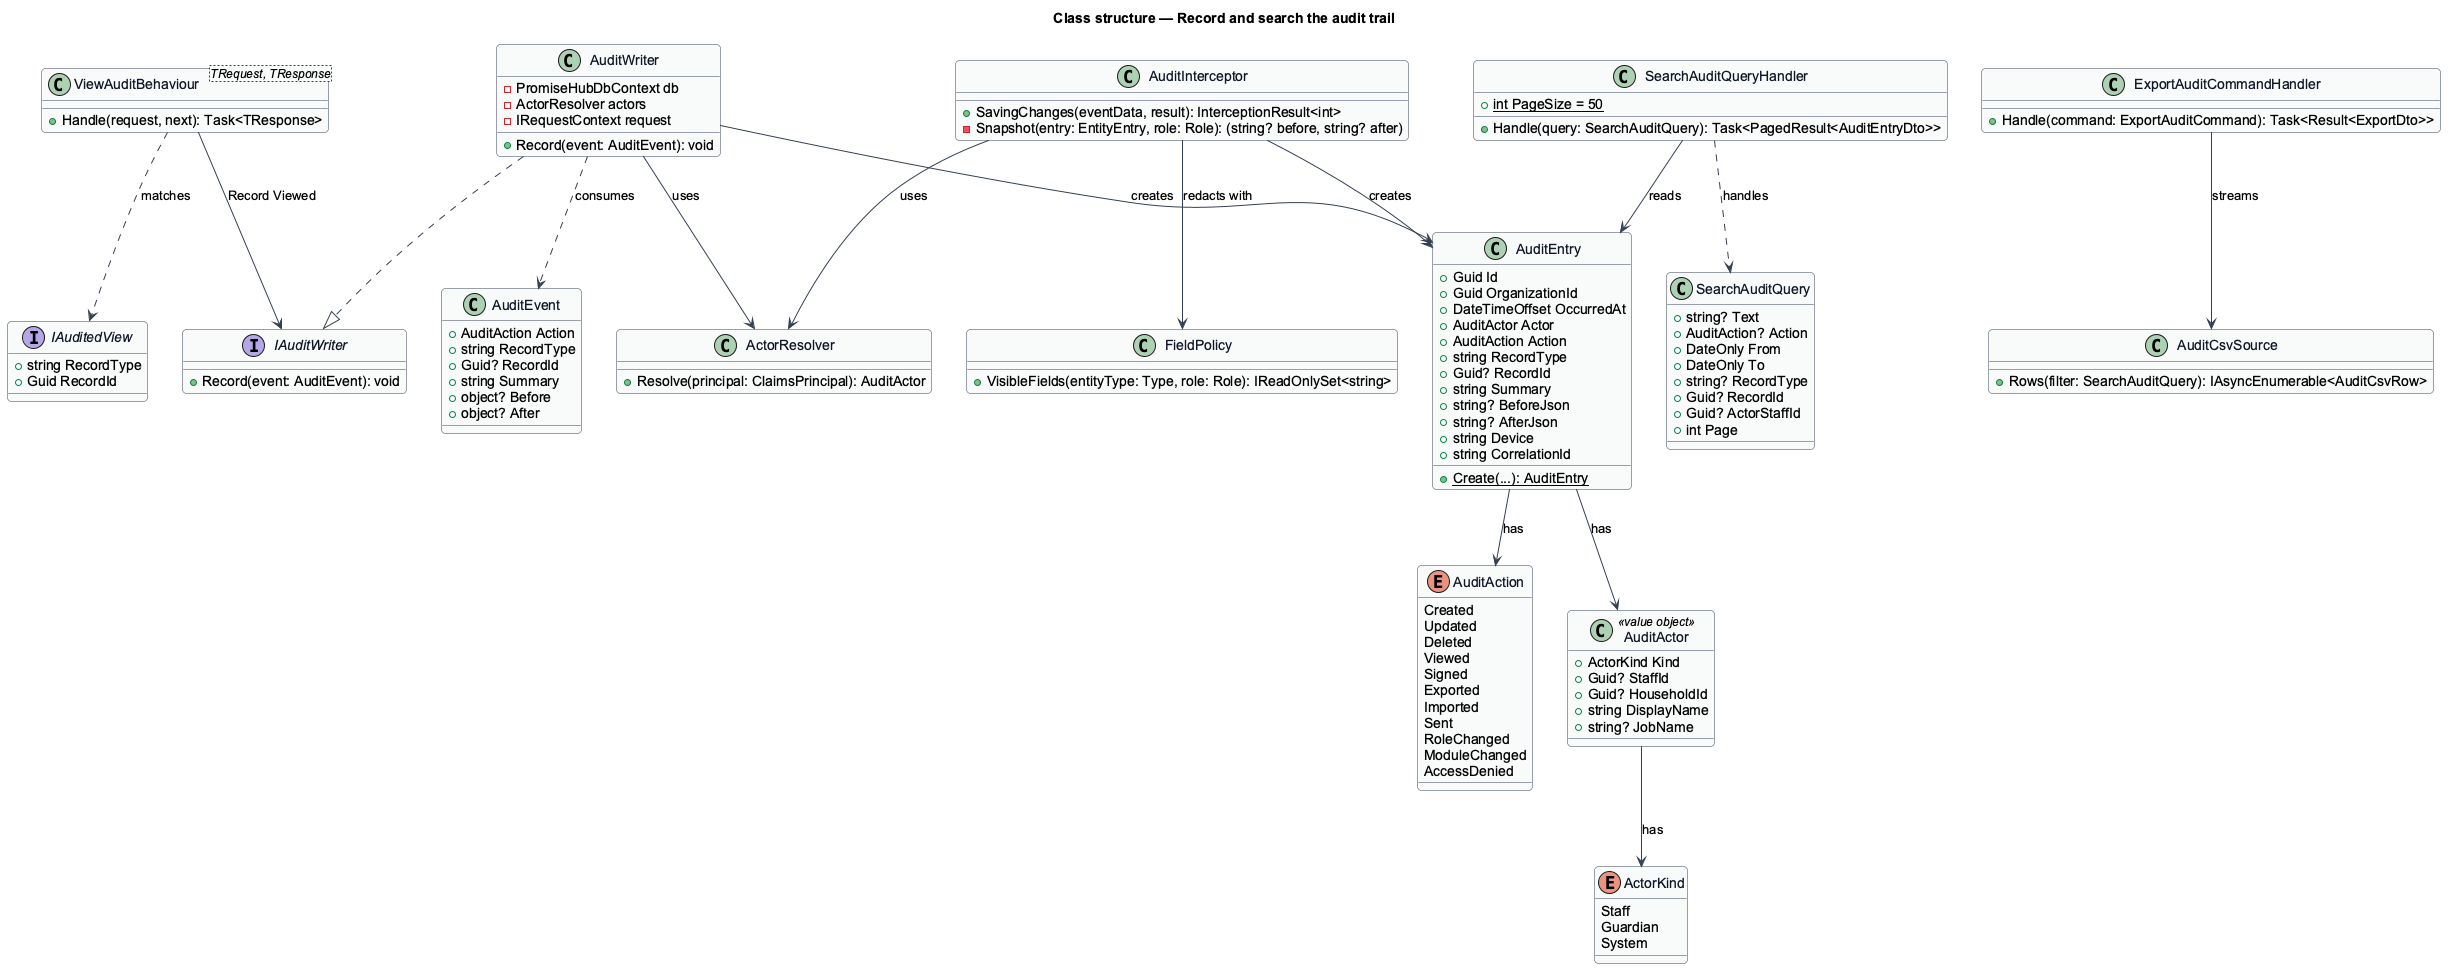

The diagram above was rendered by PlantUML. Its source (embedded in the PNG):
@startuml
' --- shared skin header ---
skinparam backgroundColor #FFFFFF
skinparam shadowing false
skinparam roundcorner 8
skinparam defaultFontName Arial
skinparam ArrowColor #344054
skinparam class {
  BorderColor #344054
  FontColor #101828
  BackgroundColor #F9FAFB
}
' --------------------------
title Class structure — Record and search the audit trail

enum AuditAction {
  Created
  Updated
  Deleted
  Viewed
  Signed
  Exported
  Imported
  Sent
  RoleChanged
  ModuleChanged
  AccessDenied
}

enum ActorKind {
  Staff
  Guardian
  System
}

class AuditActor <<value object>> {
  +ActorKind Kind
  +Guid? StaffId
  +Guid? HouseholdId
  +string DisplayName
  +string? JobName
}

class AuditEntry {
  +Guid Id
  +Guid OrganizationId
  +DateTimeOffset OccurredAt
  +AuditActor Actor
  +AuditAction Action
  +string RecordType
  +Guid? RecordId
  +string Summary
  +string? BeforeJson
  +string? AfterJson
  +string Device
  +string CorrelationId
  +{static} Create(...): AuditEntry
}

class AuditEvent {
  +AuditAction Action
  +string RecordType
  +Guid? RecordId
  +string Summary
  +object? Before
  +object? After
}

interface IAuditWriter {
  +Record(event: AuditEvent): void
}

class AuditWriter {
  -PromiseHubDbContext db
  -ActorResolver actors
  -IRequestContext request
  +Record(event: AuditEvent): void
}

class ActorResolver {
  +Resolve(principal: ClaimsPrincipal): AuditActor
}

class AuditInterceptor {
  +SavingChanges(eventData, result): InterceptionResult<int>
  -Snapshot(entry: EntityEntry, role: Role): (string? before, string? after)
}

class FieldPolicy {
  +VisibleFields(entityType: Type, role: Role): IReadOnlySet<string>
}

interface IAuditedView {
  +string RecordType
  +Guid RecordId
}

class ViewAuditBehaviour<TRequest, TResponse> {
  +Handle(request, next): Task<TResponse>
}

class SearchAuditQuery {
  +string? Text
  +AuditAction? Action
  +DateOnly From
  +DateOnly To
  +string? RecordType
  +Guid? RecordId
  +Guid? ActorStaffId
  +int Page
}

class SearchAuditQueryHandler {
  +{static} int PageSize = 50
  +Handle(query: SearchAuditQuery): Task<PagedResult<AuditEntryDto>>
}

class ExportAuditCommandHandler {
  +Handle(command: ExportAuditCommand): Task<Result<ExportDto>>
}

class AuditCsvSource {
  +Rows(filter: SearchAuditQuery): IAsyncEnumerable<AuditCsvRow>
}

AuditEntry --> AuditActor : has
AuditEntry --> AuditAction : has
AuditActor --> ActorKind : has
AuditWriter ..|> IAuditWriter
AuditWriter ..> AuditEvent : consumes
AuditWriter --> ActorResolver : uses
AuditWriter --> AuditEntry : creates
AuditInterceptor --> FieldPolicy : redacts with
AuditInterceptor --> AuditEntry : creates
AuditInterceptor --> ActorResolver : uses
ViewAuditBehaviour ..> IAuditedView : matches
ViewAuditBehaviour --> IAuditWriter : Record Viewed
SearchAuditQueryHandler ..> SearchAuditQuery : handles
SearchAuditQueryHandler --> AuditEntry : reads
ExportAuditCommandHandler --> AuditCsvSource : streams
@enduml